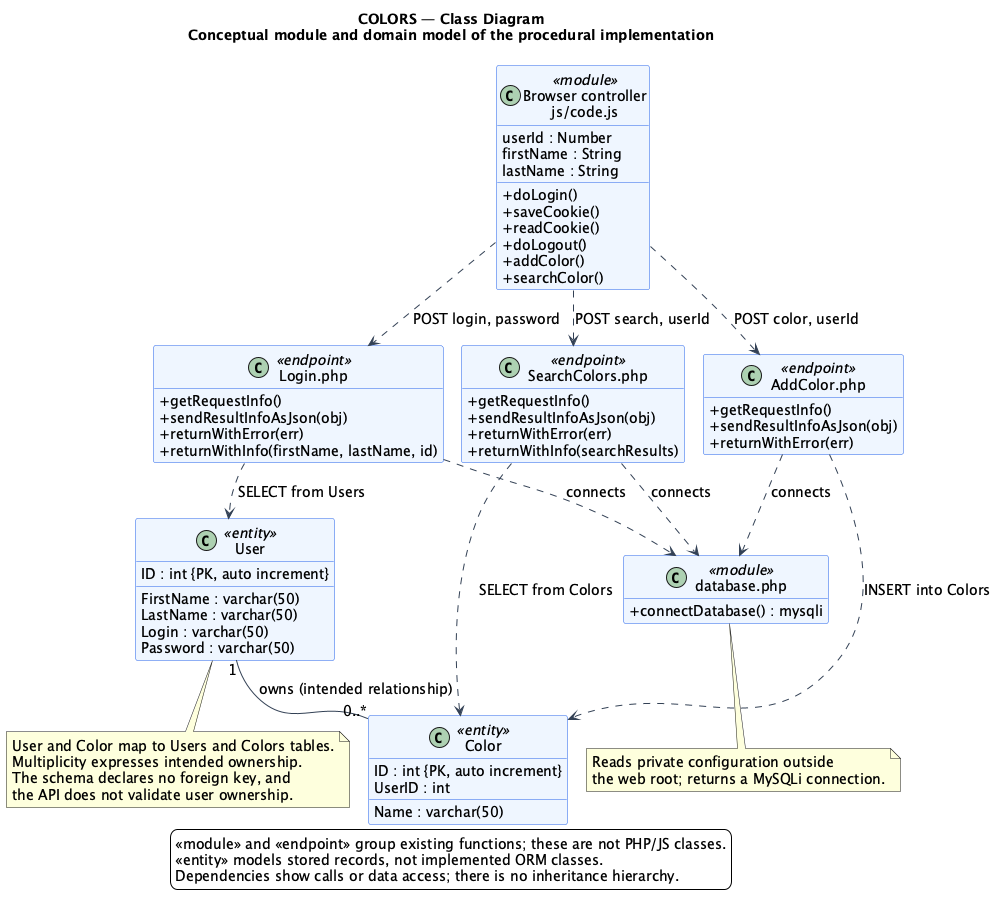

The diagram above was rendered by PlantUML. Its source (embedded in the PNG):
@startuml
!pragma layout smetana
skinparam backgroundColor white
skinparam shadowing false
skinparam defaultFontName SansSerif
skinparam defaultFontSize 14
skinparam classAttributeIconSize 0
skinparam classBackgroundColor #EFF6FF
skinparam classBorderColor #2563EB
skinparam ArrowColor #334155
hide empty members
title COLORS — Class Diagram\nConceptual module and domain model of the procedural implementation
class "Browser controller\njs/code.js" as Browser <<module>> {
  userId : Number
  firstName : String
  lastName : String
  + doLogin()
  + saveCookie()
  + readCookie()
  + doLogout()
  + addColor()
  + searchColor()
}
class "Login.php" as Login <<endpoint>> {
  + getRequestInfo()
  + sendResultInfoAsJson(obj)
  + returnWithError(err)
  + returnWithInfo(firstName, lastName, id)
}
class "AddColor.php" as Add <<endpoint>> {
  + getRequestInfo()
  + sendResultInfoAsJson(obj)
  + returnWithError(err)
}
class "SearchColors.php" as Search <<endpoint>> {
  + getRequestInfo()
  + sendResultInfoAsJson(obj)
  + returnWithError(err)
  + returnWithInfo(searchResults)
}
class "database.php" as DB <<module>> {
  + connectDatabase() : mysqli
}
class User <<entity>> {
  ID : int {PK, auto increment}
  FirstName : varchar(50)
  LastName : varchar(50)
  Login : varchar(50)
  Password : varchar(50)
}
class Color <<entity>> {
  ID : int {PK, auto increment}
  Name : varchar(50)
  UserID : int
}
Browser ..> Login : POST login, password
Browser ..> Add : POST color, userId
Browser ..> Search : POST search, userId
Login ..> DB : connects
Add ..> DB : connects
Search ..> DB : connects
Login ..> User : SELECT from Users
Add ..> Color : INSERT into Colors
Search ..> Color : SELECT from Colors
User "1" -- "0..*" Color : owns (intended relationship)
note bottom of DB
  Reads private configuration outside
  the web root; returns a MySQLi connection.
end note
note bottom of User
  User and Color map to Users and Colors tables.
  Multiplicity expresses intended ownership.
  The schema declares no foreign key, and
  the API does not validate user ownership.
end note
legend bottom
<<module>> and <<endpoint>> group existing functions; these are not PHP/JS classes.
<<entity>> models stored records, not implemented ORM classes.
Dependencies show calls or data access; there is no inheritance hierarchy.
endlegend
@enduml